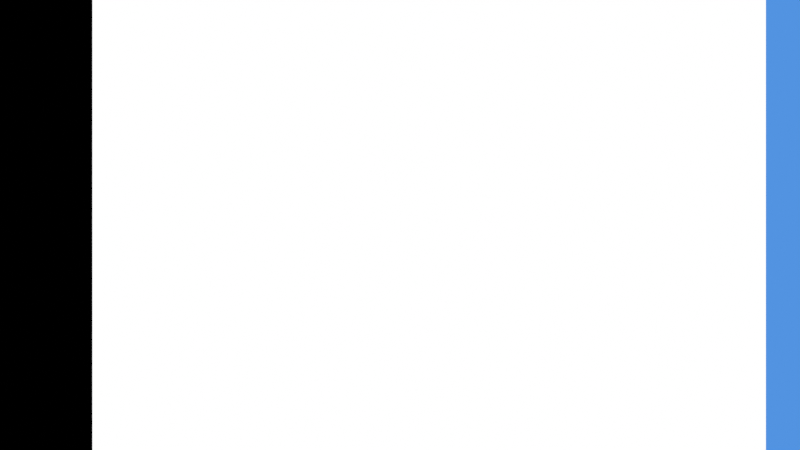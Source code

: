 # Source: title.blend  (saved by Blender 2.90.8; exported with 4.5.12 LTS)
import bpy
from mathutils import Matrix  # noqa: F401  (used for matrix-valued properties, if any)

bpy.ops.wm.read_factory_settings(use_empty=True)
scene = bpy.context.scene
scene.name = 'Scene'

# ---- collections
col_collection = bpy.data.collections.new('Collection'); scene.collection.children.link(col_collection)

# ---- materials (node trees are filled in below, after node groups)
mat_material_001 = bpy.data.materials.new('Material.001')
mat_material_001.use_transparent_shadow = False
mat_material_002 = bpy.data.materials.new('Material.002')
mat_material_002.use_transparent_shadow = False

# ---- material node trees
mat_material_001.use_nodes = True; mat_material_001.node_tree.nodes.clear()
_N = mat_material_001.node_tree.nodes; _L = mat_material_001.node_tree.links
n0 = _N.new('ShaderNodeOutputMaterial'); n0.name = 'Material Output'; n0.location = (300, 300)
n1 = _N.new('ShaderNodeEmission'); n1.name = 'Emission'; n1.location = (10, 300)
n1.inputs[0].default_value = (0.08438, 0.2918, 0.7529, 1.0)
_L.new(n1.outputs[0], n0.inputs[0])
n0.is_active_output = True
mat_material_002.use_nodes = True; mat_material_002.node_tree.nodes.clear()
_N = mat_material_002.node_tree.nodes; _L = mat_material_002.node_tree.links
n0 = _N.new('ShaderNodeOutputMaterial'); n0.name = 'Material Output'; n0.location = (300, 300)
n1 = _N.new('ShaderNodeEmission'); n1.name = 'Emission'; n1.location = (10, 300)
_L.new(n1.outputs[0], n0.inputs[0])
n0.is_active_output = True

# ---- world
world_world = bpy.data.worlds.new('World'); scene.world = world_world
world_world.use_nodes = True; world_world.node_tree.nodes.clear()
_N = world_world.node_tree.nodes; _L = world_world.node_tree.links
n0 = _N.new('ShaderNodeOutputWorld'); n0.name = 'World Output'; n0.location = (300, 300)
n1 = _N.new('ShaderNodeBackground'); n1.name = 'Background'; n1.location = (10, 300)
n1.inputs[0].default_value = (0.0, 0.0, 0.0, 1.0)
_L.new(n1.outputs[0], n0.inputs[0])
n0.is_active_output = True
world_world.color = (0.05088, 0.05088, 0.05088)
world_world.use_sun_shadow = False
world_world.sun_shadow_jitter_overblur = 0.0

# ---- cameras
cam_camera = bpy.data.cameras.new('Camera')
cam_camera.type = 'ORTHO'
cam_camera.ortho_scale = 9.64

# ---- meshes
me_plane = bpy.data.meshes.new('Plane')
me_plane.from_pydata([(-4.0, -1.0, 0.0), (4.0, -1.0, 0.0), (-4.0, 1.0, 0.0), (4.0, 1.0, 0.0)], [], [(0, 1, 3, 2)])
_uv = me_plane.uv_layers.new(name='UVMap')
_uv.uv.foreach_set('vector', [0.0, 0.0, 1.0, 0.0, 1.0, 1.0, 0.0, 1.0])
me_plane.materials.append(mat_material_001)
me_plane.use_remesh_fix_poles = True
me_plane.use_remesh_preserve_attributes = False
me_plane.use_mirror_vertex_groups = False
me_plane.update()
me_plane_001 = bpy.data.meshes.new('Plane.001')
me_plane_001.from_pydata([(-3.03, -1.0, 0.0), (3.975, -1.0, 0.0), (-3.03, 1.0, 0.0), (3.975, 1.0, 0.0)], [], [(0, 1, 3, 2)])
_uv = me_plane_001.uv_layers.new(name='UVMap')
_uv.uv.foreach_set('vector', [0.0, 0.0, 1.0, 0.0, 1.0, 1.0, 0.0, 1.0])
me_plane_001.materials.append(mat_material_002)
me_plane_001.use_remesh_fix_poles = True
me_plane_001.use_remesh_preserve_attributes = False
me_plane_001.use_mirror_vertex_groups = False
me_plane_001.update()

# ---- objects
ob_plane = bpy.data.objects.new('Plane', me_plane)
ob_empty = bpy.data.objects.new('Empty', None)
ob_empty_001 = bpy.data.objects.new('Empty.001', None)
ob_plane_001 = bpy.data.objects.new('Plane.001', me_plane_001)
ob_objects = bpy.data.objects.new('OBJECTS', None)
ob_camera = bpy.data.objects.new('Camera', cam_camera)

# ---- transforms, parenting, visibility, modifiers, constraints
ob_plane.parent = ob_empty
ob_plane.matrix_parent_inverse = Matrix(((1.0, -0.0, 0.0, 4.0), (-0.0, 1.0, -0.0, 0.0), (0.0, 0.0, 1.0, -0.0), (-0.0, 0.0, -0.0, 1.0)))
ob_plane.location = (0.0, 0.0, 0.0)
ob_plane.lineart.crease_threshold = 0.0
ob_empty.parent = ob_empty_001
ob_empty.matrix_parent_inverse = Matrix(((1.0, -0.0, 0.0, -4.0), (-0.0, 1.0, -0.0, 0.0), (0.0, -0.0, 1.0, -0.0), (-0.0, 0.0, -0.0, 1.0)))
ob_empty.location = (-4.0, 0.0, 0.0)
ob_empty.lineart.crease_threshold = 0.0
ob_empty_001.parent = ob_objects
ob_empty_001.matrix_parent_inverse = Matrix(((1.0, -0.0, 0.0, 0.3341), (-0.0, 1.0, -0.0, 0.04264), (-0.0, -0.0, 1.0, 0.01926), (-0.0, 0.0, -0.0, 1.0)))
ob_empty_001.location = (4.0, 0.0, 0.0)
ob_empty_001.scale = (0.04366, 1.0, 1.0)
ob_empty_001.lineart.crease_threshold = 0.0
ob_plane_001.parent = ob_objects
ob_plane_001.matrix_parent_inverse = Matrix(((1.0, -0.0, 0.0, 0.3341), (-0.0, 1.0, -0.0, 0.04264), (-0.0, -0.0, 1.0, 0.01926), (-0.0, 0.0, -0.0, 1.0)))
ob_plane_001.location = (0.0, 0.0, -0.05124)
ob_plane_001.lineart.crease_threshold = 0.0
ob_objects.location = (-0.215, -0.09391, 0.0)
ob_objects.scale = (1.215, 2.833, 1.028)
ob_objects.show_name = True
ob_objects.show_in_front = True
ob_objects.lineart.crease_threshold = 0.0
ob_camera.location = (0.217, 0.0, 12.39)
ob_camera.lineart.crease_threshold = 0.0

# ---- collection membership
col_collection.objects.link(ob_plane)
col_collection.objects.link(ob_empty)
col_collection.objects.link(ob_empty_001)
col_collection.objects.link(ob_plane_001)
col_collection.objects.link(ob_objects)
col_collection.objects.link(ob_camera)

# ---- scene / render settings (as saved in the file)
scene.camera = ob_camera
scene.frame_start = 0; scene.frame_end = 36; scene.frame_set(31)
scene.render.engine = 'BLENDER_EEVEE_NEXT'
scene.render.image_settings.file_format = 'FFMPEG'
scene.render.fps = 60
scene.render.film_transparent = True
scene.cycles.use_denoising = False
scene.cycles.samples = 128
scene.cycles.sampling_pattern = 'TABULATED_SOBOL'
scene.cycles.use_adaptive_sampling = False
scene.cycles.use_light_tree = False
scene.view_settings.view_transform = 'Standard'
bpy.context.view_layer.update()
